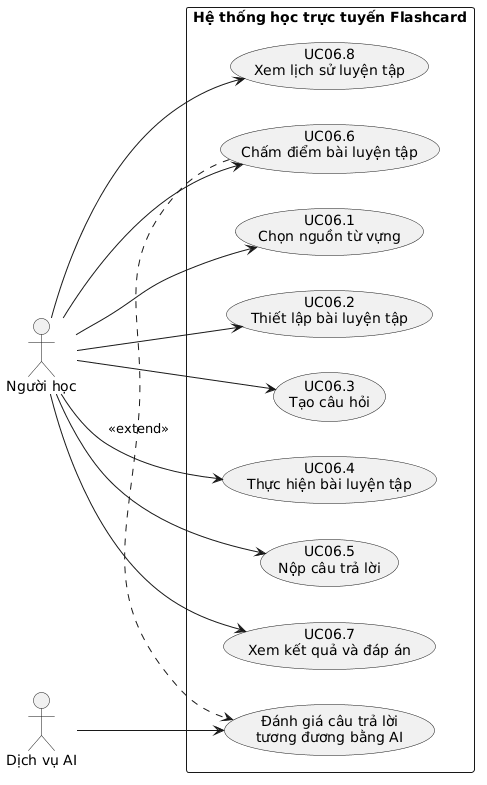

The diagram above was rendered by PlantUML. Its source (embedded in the PNG):
@startuml
left to right direction

actor "Người học" as Learner
actor "Dịch vụ AI" as AI

rectangle "Hệ thống học trực tuyến Flashcard" {
  usecase "UC06.1\nChọn nguồn từ vựng" as UC061
  usecase "UC06.2\nThiết lập bài luyện tập" as UC062
  usecase "UC06.3\nTạo câu hỏi" as UC063
  usecase "UC06.4\nThực hiện bài luyện tập" as UC064
  usecase "UC06.5\nNộp câu trả lời" as UC065
  usecase "UC06.6\nChấm điểm bài luyện tập" as UC066
  usecase "UC06.7\nXem kết quả và đáp án" as UC067
  usecase "UC06.8\nXem lịch sử luyện tập" as UC068
  usecase "Đánh giá câu trả lời\ntương đương bằng AI" as AIGrade
}

Learner --> UC061
Learner --> UC062
Learner --> UC063
Learner --> UC064
Learner --> UC065
Learner --> UC066
Learner --> UC067
Learner --> UC068

UC066 .> AIGrade : <<extend>>
AI --> AIGrade
@enduml